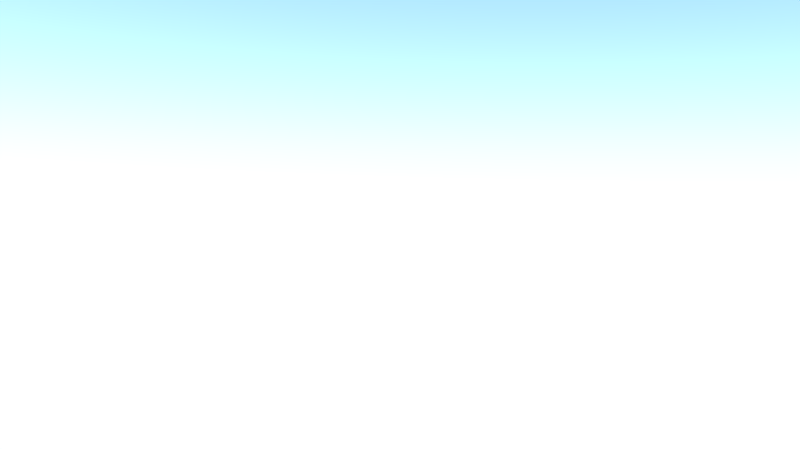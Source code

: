 # Source: Shot_3.blend  (saved by Blender 2.75.0; exported with 4.5.12 LTS)
import bpy
from mathutils import Matrix  # noqa: F401  (used for matrix-valued properties, if any)

bpy.ops.wm.read_factory_settings(use_empty=True)
scene = bpy.context.scene
scene.name = 'Scene'

# ---- collections
col_collection_1 = bpy.data.collections.new('Collection 1'); scene.collection.children.link(col_collection_1)
col_g_human = bpy.data.collections.new('G_Human')  # instanced only; not linked into the scene
col_g_friend = bpy.data.collections.new('G_Friend')  # instanced only; not linked into the scene
col_g_girl = bpy.data.collections.new('G_Girl')  # instanced only; not linked into the scene
col_g_villager = bpy.data.collections.new('G_Villager')  # instanced only; not linked into the scene
col_g_rucksack_001 = bpy.data.collections.new('G_Rucksack.001')  # instanced only; not linked into the scene
col_g_kevin_001 = bpy.data.collections.new('G_Kevin.001')  # instanced only; not linked into the scene
col_g_door = bpy.data.collections.new('G_Door')  # instanced only; not linked into the scene
col_g_village = bpy.data.collections.new('G_Village')  # instanced only; not linked into the scene

# ---- world
world_world = bpy.data.worlds.new('World'); scene.world = world_world
world_world.use_nodes = True; world_world.node_tree.nodes.clear()
_N = world_world.node_tree.nodes; _L = world_world.node_tree.links
n0 = _N.new('ShaderNodeOutputWorld'); n0.name = 'World Output'; n0.location = (300, 300)
n1 = _N.new('ShaderNodeBackground'); n1.name = 'Background'; n1.location = (10, 300)
n1.inputs[1].default_value = 5.0
n2 = _N.new('ShaderNodeTexSky'); n2.name = 'Sky Texture'; n2.location = (-190, 300)
n2.sky_type = 'HOSEK_WILKIE'
n2.sun_direction = (0.007194, -0.4245, 0.9054)
n2.turbidity = 1.0
n2.ground_albedo = 0.2612
n2.sun_elevation = 1.571
_L.new(n1.outputs[0], n0.inputs[0])
_L.new(n2.outputs[0], n1.inputs[0])
n0.is_active_output = True
world_world.color = (0.05088, 0.05088, 0.05088)
world_world.use_sun_shadow = False
world_world.sun_shadow_jitter_overblur = 0.0
world_world.cycles.sampling_method = 'MANUAL'
world_world.cycles.sample_map_resolution = 256
world_world.light_settings.ao_factor = 0.2
world_world.light_settings.distance = 1.0

# ---- cameras
cam_camera = bpy.data.cameras.new('Camera')
cam_camera.clip_end = 100.0
cam_camera.lens = 30.0
cam_camera.sensor_width = 32.0
cam_camera.sensor_height = 18.0
cam_camera.ortho_scale = 7.314
cam_camera.dof.focus_distance = 0.0

# ---- lights
light_sun = bpy.data.lights.new('Sun', 'SUN')
light_sun.color = (1.0, 0.8299, 0.7269)
light_sun.transmission_factor = 0.0
light_sun.cutoff_distance = 30.0
light_sun.angle = 0.0
light_sun.energy = 5.0
light_sun.shadow_buffer_clip_start = 1.001
light_sun.shadow_cascade_max_distance = 1000.0
light_sun.cycles.use_multiple_importance_sampling = False
arm_armature = bpy.data.armatures.new('Armature')  # bones are not reproduced
arm_armature_1 = bpy.data.armatures.new('Armature')  # bones are not reproduced
arm_armature_2 = bpy.data.armatures.new('Armature')  # bones are not reproduced
arm_armature_3 = bpy.data.armatures.new('Armature')  # bones are not reproduced
arm_armature_4 = bpy.data.armatures.new('Armature')  # bones are not reproduced

# ---- objects
ob_g_human_proxy = bpy.data.objects.new('G_Human_proxy', arm_armature)
ob_g_human = bpy.data.objects.new('G_Human', None)
ob_g_friend_proxy = bpy.data.objects.new('G_Friend_proxy', arm_armature_1)
ob_g_friend = bpy.data.objects.new('G_Friend', None)
ob_g_girl_proxy = bpy.data.objects.new('G_Girl_proxy', arm_armature_2)
ob_g_girl = bpy.data.objects.new('G_Girl', None)
ob_g_villager_proxy = bpy.data.objects.new('G_Villager_proxy', arm_armature_3)
ob_g_villager = bpy.data.objects.new('G_Villager', None)
ob_g_kevin_001_proxy = bpy.data.objects.new('G_Kevin.001_proxy', arm_armature_4)
ob_g_rucksack_001 = bpy.data.objects.new('G_Rucksack.001', None)
ob_g_kevin_001 = bpy.data.objects.new('G_Kevin.001', None)
ob_door3 = bpy.data.objects.new('Door3', None)
ob_door1 = bpy.data.objects.new('Door1', None)
ob_door2 = bpy.data.objects.new('Door2', None)
ob_camera = bpy.data.objects.new('Camera', cam_camera)
ob_g_village = bpy.data.objects.new('G_Village', None)
ob_sun = bpy.data.objects.new('Sun', light_sun)

# ---- transforms, parenting, visibility, modifiers, constraints
ob_g_human_proxy.location = (-20.29, -1.003, 1.129)
ob_g_human_proxy.rotation_euler = (-1.571, -8.941e-08, 1.571)
ob_g_human_proxy.scale = (0.6401, 0.6401, 0.6401)
ob_g_human_proxy.lineart.crease_threshold = 0.0
ob_g_human.location = (-20.67, -1.003, 1.129)
ob_g_human.rotation_euler = (-1.571, -7.55e-08, 1.571)
ob_g_human.scale = (0.6401, 0.6401, 0.6401)
ob_g_human.empty_image_offset = (0.0, 0.0)
ob_g_human.show_instancer_for_render = False
ob_g_human.instance_type = 'COLLECTION'
ob_g_human.lineart.crease_threshold = 0.0
ob_g_friend_proxy.location = (-10.15, -1.378, -1.313)
ob_g_friend_proxy.rotation_euler = (0.0, -0.0, 1.571)
ob_g_friend_proxy.scale = (0.7739, 0.7739, 0.7739)
ob_g_friend_proxy.lineart.crease_threshold = 0.0
ob_g_friend.location = (-10.15, -1.378, -0.8488)
ob_g_friend.rotation_euler = (0.0, -0.0, 1.571)
ob_g_friend.scale = (0.7739, 0.7739, 0.7739)
ob_g_friend.empty_image_offset = (0.0, 0.0)
ob_g_friend.show_instancer_for_render = False
ob_g_friend.instance_type = 'COLLECTION'
ob_g_friend.lineart.crease_threshold = 0.0
ob_g_girl_proxy.location = (6.022, -3.833, 1.133)
ob_g_girl_proxy.rotation_euler = (0.0, -0.0, 3.142)
ob_g_girl_proxy.scale = (0.5218, 0.5218, 0.5218)
ob_g_girl_proxy.lineart.crease_threshold = 0.0
ob_g_girl.location = (6.022, -3.833, 1.446)
ob_g_girl.rotation_euler = (0.0, -0.0, 3.142)
ob_g_girl.scale = (0.5218, 0.5218, 0.5218)
ob_g_girl.empty_image_offset = (0.0, 0.0)
ob_g_girl.show_instancer_for_render = False
ob_g_girl.instance_type = 'COLLECTION'
ob_g_girl.lineart.crease_threshold = 0.0
ob_g_villager_proxy.location = (2.97, -1.475, 1.285)
ob_g_villager_proxy.rotation_euler = (0.0, -0.0, 1.571)
ob_g_villager_proxy.scale = (0.7212, 0.7212, 0.7212)
ob_g_villager_proxy.lineart.crease_threshold = 0.0
ob_g_villager.location = (2.97, -1.475, 1.718)
ob_g_villager.rotation_euler = (0.0, -0.0, 1.571)
ob_g_villager.scale = (0.7212, 0.7212, 0.7212)
ob_g_villager.empty_image_offset = (0.0, 0.0)
ob_g_villager.show_instancer_for_render = False
ob_g_villager.instance_type = 'COLLECTION'
ob_g_villager.lineart.crease_threshold = 0.0
ob_g_kevin_001_proxy.location = (7.344, -0.833, -0.09998)
ob_g_kevin_001_proxy.hide_select = True
ob_g_kevin_001_proxy.lineart.crease_threshold = 0.0
ob_g_rucksack_001.parent = ob_g_kevin_001_proxy
ob_g_rucksack_001.matrix_parent_inverse = Matrix(((1.0, 0.0, -9.313e-10, -7.344), (-1.49e-08, 0.0, 1.0, -1.1), (0.0, -1.0, 0.0, -0.833), (0.0, 0.0, 0.0, 1.0)))
ob_g_rucksack_001.location = (7.344, -0.833, 0.5)
ob_g_rucksack_001.empty_image_offset = (0.0, 0.0)
ob_g_rucksack_001.show_instancer_for_render = False
ob_g_rucksack_001.instance_type = 'COLLECTION'
ob_g_rucksack_001.lineart.crease_threshold = 0.0
ob_g_kevin_001.location = (7.344, -0.833, 0.5)
ob_g_kevin_001.empty_image_offset = (0.0, 0.0)
ob_g_kevin_001.hide_select = True
ob_g_kevin_001.show_instancer_for_render = False
ob_g_kevin_001.instance_type = 'COLLECTION'
ob_g_kevin_001.lineart.crease_threshold = 0.0
ob_door3.location = (1.502, -4.598, 0.5001)
ob_door3.rotation_euler = (0.0, 0.0, -1.571)
ob_door3.scale = (1.0, -1.0, 1.0)
ob_door3.empty_image_offset = (0.0, 0.0)
ob_door3.hide_select = True
ob_door3.show_instancer_for_render = False
ob_door3.instance_type = 'COLLECTION'
ob_door3.lineart.crease_threshold = 0.0
ob_door1.location = (9.501, -4.598, 0.5002)
ob_door1.rotation_euler = (0.0, 0.0, -1.571)
ob_door1.scale = (1.0, -1.0, 1.0)
ob_door1.empty_image_offset = (0.0, 0.0)
ob_door1.hide_select = True
ob_door1.show_instancer_for_render = False
ob_door1.instance_type = 'COLLECTION'
ob_door1.lineart.crease_threshold = 0.0
ob_door2.location = (5.511, -4.598, 0.5002)
ob_door2.rotation_euler = (0.0, 0.0, 0.3219)
ob_door2.scale = (1.0, -1.0, 1.0)
ob_door2.empty_image_offset = (0.0, 0.0)
ob_door2.hide_select = True
ob_door2.show_instancer_for_render = False
ob_door2.instance_type = 'COLLECTION'
ob_door2.lineart.crease_threshold = 0.0
ob_camera.location = (13.11, -1.426, 2.284)
ob_camera.rotation_euler = (1.516, -0.02052, 1.56)
ob_camera.lock_rotations_4d = False
ob_camera.empty_display_type = 'ARROWS'
ob_camera.color = (0.0, 0.0, 0.0, 0.0)
ob_camera.hide_select = True
ob_camera.display_type = 'WIRE'
ob_camera.lineart.crease_threshold = 0.0
ob_g_village.location = (0.0, 0.0, 0.0)
ob_g_village.empty_image_offset = (0.0, 0.0)
ob_g_village.hide_select = True
ob_g_village.show_instancer_for_render = False
ob_g_village.instance_type = 'COLLECTION'
ob_g_village.lineart.crease_threshold = 0.0
ob_sun.location = (4.076, 1.005, 5.904)
ob_sun.rotation_euler = (0.4193, -0.6103, 1.934)
ob_sun.lock_rotations_4d = False
ob_sun.empty_display_type = 'ARROWS'
ob_sun.color = (0.0, 0.0, 0.0, 0.0)
ob_sun.hide_select = True
ob_sun.lineart.crease_threshold = 0.0
ob_g_human.instance_collection = col_g_human
ob_g_friend.instance_collection = col_g_friend
ob_g_girl.instance_collection = col_g_girl
ob_g_villager.instance_collection = col_g_villager
ob_g_rucksack_001.instance_collection = col_g_rucksack_001
ob_g_kevin_001.instance_collection = col_g_kevin_001
ob_door3.instance_collection = col_g_door
ob_door1.instance_collection = col_g_door
ob_door2.instance_collection = col_g_door
ob_g_village.instance_collection = col_g_village

# ---- collection membership
col_collection_1.objects.link(ob_g_human_proxy)
col_collection_1.objects.link(ob_g_human)
col_collection_1.objects.link(ob_g_friend_proxy)
col_collection_1.objects.link(ob_g_friend)
col_collection_1.objects.link(ob_g_girl_proxy)
col_collection_1.objects.link(ob_g_girl)
col_collection_1.objects.link(ob_g_villager_proxy)
col_collection_1.objects.link(ob_g_villager)
col_collection_1.objects.link(ob_g_kevin_001_proxy)
col_collection_1.objects.link(ob_g_rucksack_001)
col_collection_1.objects.link(ob_g_kevin_001)
col_collection_1.objects.link(ob_door3)
col_collection_1.objects.link(ob_door1)
col_collection_1.objects.link(ob_door2)
col_collection_1.objects.link(ob_camera)
col_collection_1.objects.link(ob_g_village)
col_collection_1.objects.link(ob_sun)

# ---- scene / render settings (as saved in the file)
scene.camera = ob_camera
scene.frame_start = 1; scene.frame_end = 210; scene.frame_set(104)
scene.render.engine = 'CYCLES'
scene.render.fps = 30
scene.render.dither_intensity = 0.0
scene.cycles.use_denoising = False
scene.cycles.samples = 60
scene.cycles.sampling_pattern = 'TABULATED_SOBOL'
scene.cycles.light_sampling_threshold = 0.0
scene.cycles.use_adaptive_sampling = False
scene.cycles.use_light_tree = False
scene.cycles.caustics_reflective = False
scene.cycles.caustics_refractive = False
scene.cycles.blur_glossy = 0.0
scene.cycles.max_bounces = 8
scene.cycles.diffuse_bounces = 0
scene.cycles.glossy_bounces = 1
scene.cycles.transmission_bounces = 2
scene.cycles.transparent_max_bounces = 4
scene.cycles.volume_max_steps = 7
scene.cycles.film_exposure = 1.41
scene.cycles.pixel_filter_type = 'GAUSSIAN'
scene.cycles.sample_clamp_indirect = 0.0
scene.view_settings.view_transform = 'Standard'
bpy.context.view_layer.update()
